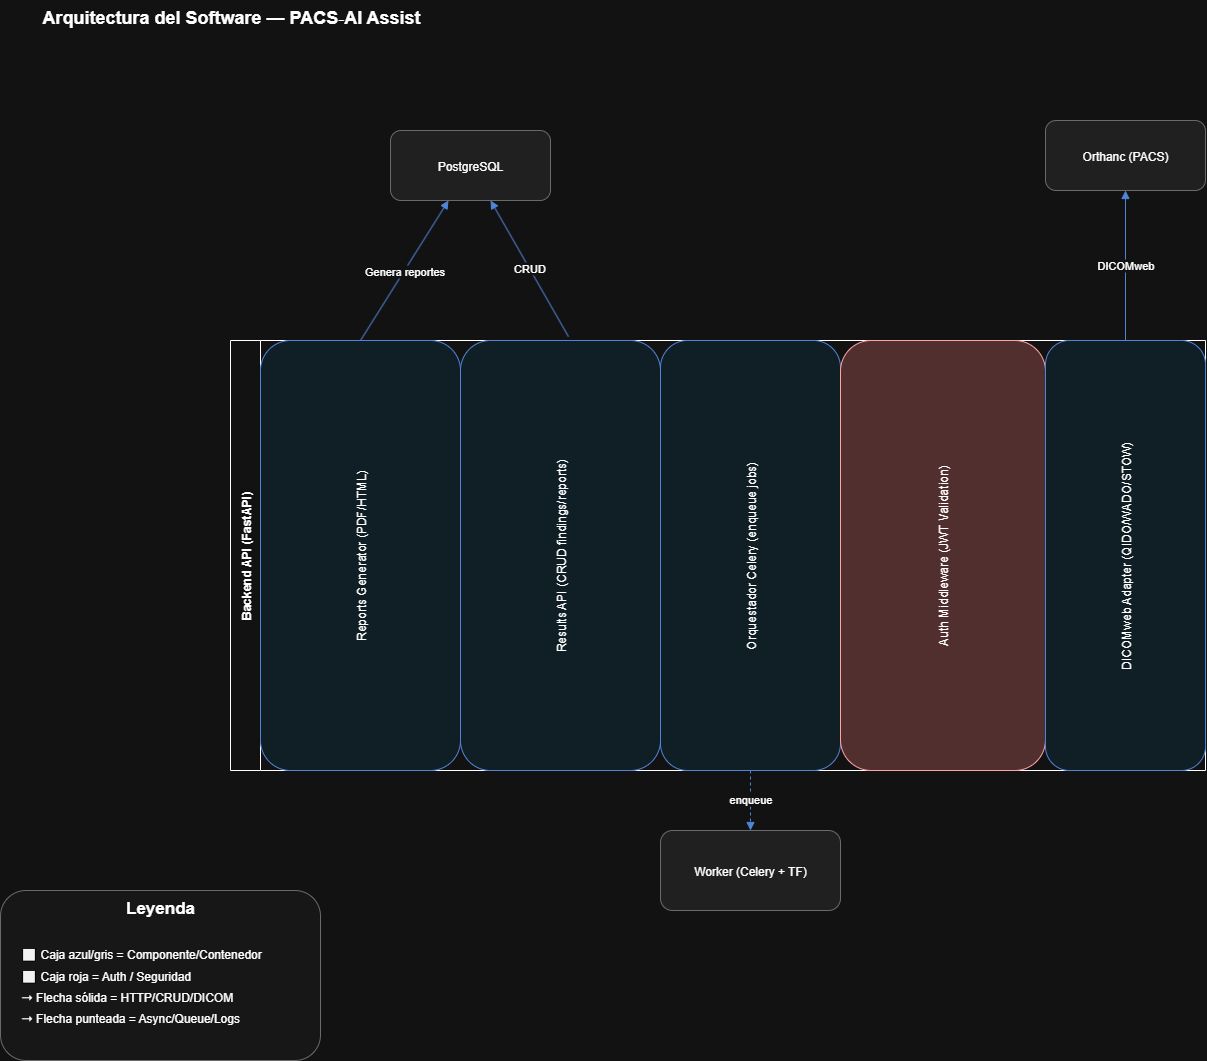

The diagram above was exported from draw.io. Its source (the exported page's mxGraphModel, read from the mxfile embedded in the PNG):
<mxGraphModel dx="2593" dy="1445" grid="1" gridSize="10" guides="1" tooltips="1" connect="1" arrows="1" fold="1" page="1" pageScale="1" pageWidth="827" pageHeight="1169" math="0" shadow="0">
  <root>
    <mxCell id="0" />
    <mxCell id="1" parent="0" />
    <mxCell id="K_-xjUXBhRFhSd-fpEpe-1" value="Backend API (FastAPI)" style="swimlane;childLayout=stackLayout;horizontal=0;startSize=30;" vertex="1" parent="1">
      <mxGeometry x="290" y="390" width="975" height="430" as="geometry" />
    </mxCell>
    <mxCell id="K_-xjUXBhRFhSd-fpEpe-2" value="Reports Generator (PDF/HTML)" style="rounded=1;fillColor=#e6f7ff;strokeColor=#4a86e8;horizontal=0;" vertex="1" parent="K_-xjUXBhRFhSd-fpEpe-1">
      <mxGeometry x="30" width="200" height="430" as="geometry" />
    </mxCell>
    <mxCell id="K_-xjUXBhRFhSd-fpEpe-3" value="Results API (CRUD findings/reports)" style="rounded=1;fillColor=#e6f7ff;strokeColor=#4a86e8;horizontal=0;" vertex="1" parent="K_-xjUXBhRFhSd-fpEpe-1">
      <mxGeometry x="230" width="200" height="430" as="geometry" />
    </mxCell>
    <mxCell id="K_-xjUXBhRFhSd-fpEpe-4" value="Orquestador Celery (enqueue jobs)" style="rounded=1;fillColor=#e6f7ff;strokeColor=#4a86e8;horizontal=0;" vertex="1" parent="K_-xjUXBhRFhSd-fpEpe-1">
      <mxGeometry x="430" width="180" height="430" as="geometry" />
    </mxCell>
    <mxCell id="K_-xjUXBhRFhSd-fpEpe-5" value="Auth Middleware (JWT Validation)" style="rounded=1;fillColor=#f4cccc;strokeColor=#cc0000;horizontal=0;" vertex="1" parent="K_-xjUXBhRFhSd-fpEpe-1">
      <mxGeometry x="610" width="205" height="430" as="geometry" />
    </mxCell>
    <mxCell id="K_-xjUXBhRFhSd-fpEpe-6" value="DICOMweb Adapter (QIDO/WADO/STOW)" style="rounded=1;fillColor=#e6f7ff;strokeColor=#4a86e8;horizontal=0;" vertex="1" parent="K_-xjUXBhRFhSd-fpEpe-1">
      <mxGeometry x="815" width="160" height="430" as="geometry" />
    </mxCell>
    <mxCell id="K_-xjUXBhRFhSd-fpEpe-7" value="Orthanc (PACS)" style="rounded=1;fillColor=#eeeeee;strokeColor=#999999;" vertex="1" parent="1">
      <mxGeometry x="1105" y="170" width="160" height="70" as="geometry" />
    </mxCell>
    <mxCell id="K_-xjUXBhRFhSd-fpEpe-8" value="PostgreSQL" style="rounded=1;fillColor=#eeeeee;strokeColor=#999999;" vertex="1" parent="1">
      <mxGeometry x="450" y="180" width="160" height="70" as="geometry" />
    </mxCell>
    <mxCell id="K_-xjUXBhRFhSd-fpEpe-9" value="Worker (Celery + TF)" style="rounded=1;fillColor=#eeeeee;strokeColor=#999999;" vertex="1" parent="1">
      <mxGeometry x="720" y="880" width="180" height="80" as="geometry" />
    </mxCell>
    <mxCell id="K_-xjUXBhRFhSd-fpEpe-10" value="DICOMweb" style="endArrow=block;html=1;strokeColor=#4a86e8;" edge="1" parent="1" source="K_-xjUXBhRFhSd-fpEpe-6" target="K_-xjUXBhRFhSd-fpEpe-7">
      <mxGeometry relative="1" as="geometry" />
    </mxCell>
    <mxCell id="K_-xjUXBhRFhSd-fpEpe-11" value="CRUD" style="endArrow=block;html=1;strokeColor=#4a86e8;exitX=0.54;exitY=-0.009;exitDx=0;exitDy=0;exitPerimeter=0;" edge="1" parent="1" source="K_-xjUXBhRFhSd-fpEpe-3" target="K_-xjUXBhRFhSd-fpEpe-8">
      <mxGeometry relative="1" as="geometry" />
    </mxCell>
    <mxCell id="K_-xjUXBhRFhSd-fpEpe-12" value="Genera reportes" style="endArrow=block;html=1;strokeColor=#4a86e8;exitX=0.5;exitY=0;exitDx=0;exitDy=0;" edge="1" parent="1" source="K_-xjUXBhRFhSd-fpEpe-2" target="K_-xjUXBhRFhSd-fpEpe-8">
      <mxGeometry relative="1" as="geometry" />
    </mxCell>
    <mxCell id="K_-xjUXBhRFhSd-fpEpe-13" value="enqueue" style="endArrow=block;html=1;strokeColor=#4a86e8;dashed=1;" edge="1" parent="1" source="K_-xjUXBhRFhSd-fpEpe-4" target="K_-xjUXBhRFhSd-fpEpe-9">
      <mxGeometry relative="1" as="geometry" />
    </mxCell>
    <mxCell id="2mfGl_EyTA1Pb0KPXMi2-1" value="Leyenda" style="rounded=1;fillColor=#f9f9f9;strokeColor=#999999;fontStyle=1;align=center;verticalAlign=top;fontSize=17;" vertex="1" parent="1">
      <mxGeometry x="60" y="940" width="320" height="170" as="geometry" />
    </mxCell>
    <mxCell id="2mfGl_EyTA1Pb0KPXMi2-2" value="⬜ Caja azul/gris = Componente/Contenedor" style="text;align=left;verticalAlign=middle;" vertex="1" parent="2mfGl_EyTA1Pb0KPXMi2-1">
      <mxGeometry x="18.290285714285712" y="53.125" width="280" height="21.25" as="geometry" />
    </mxCell>
    <mxCell id="2mfGl_EyTA1Pb0KPXMi2-3" value="⬜ Caja roja = Auth / Seguridad" style="text;align=left;verticalAlign=middle;" vertex="1" parent="2mfGl_EyTA1Pb0KPXMi2-1">
      <mxGeometry x="18.290285714285712" y="74.3770238095238" width="280" height="21.25" as="geometry" />
    </mxCell>
    <mxCell id="2mfGl_EyTA1Pb0KPXMi2-4" value="➝ Flecha sólida = HTTP/CRUD/DICOM" style="text;align=left;verticalAlign=middle;" vertex="1" parent="2mfGl_EyTA1Pb0KPXMi2-1">
      <mxGeometry x="18.290285714285716" y="95.62904761904761" width="280" height="21.25" as="geometry" />
    </mxCell>
    <mxCell id="2mfGl_EyTA1Pb0KPXMi2-5" value="➝ Flecha punteada = Async/Queue/Logs" style="text;align=left;verticalAlign=middle;" vertex="1" parent="2mfGl_EyTA1Pb0KPXMi2-1">
      <mxGeometry x="18.290285714285716" y="116.88107142857143" width="280" height="21.25" as="geometry" />
    </mxCell>
    <mxCell id="gMbyl_wik9aQu9i5klSf-1" value="Arquitectura del Software — PACS‑AI Assist" style="text;html=1;align=left;verticalAlign=top;fontSize=18;fontStyle=1" vertex="1" parent="1">
      <mxGeometry x="100" y="50" width="390" height="30" as="geometry" />
    </mxCell>
  </root>
</mxGraphModel>